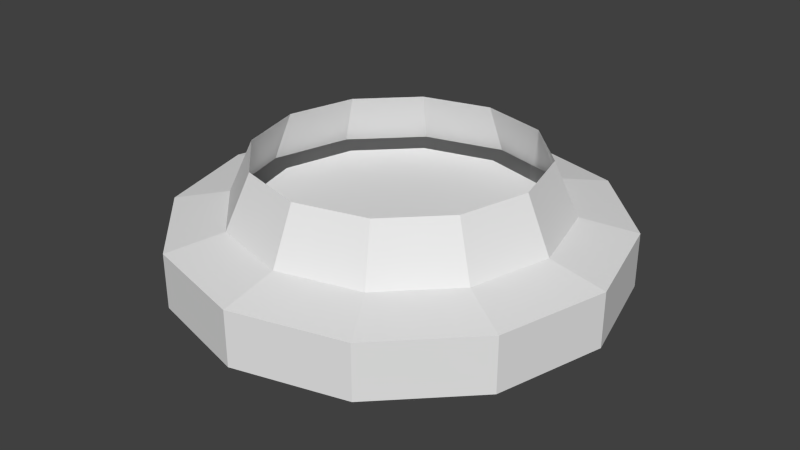 # Source: CeelingLightRound.blend  (saved by Blender 2.68.0; exported with 4.5.12 LTS)
import bpy
from mathutils import Matrix  # noqa: F401  (used for matrix-valued properties, if any)

bpy.ops.wm.read_factory_settings(use_empty=True)
scene = bpy.context.scene
scene.name = 'Scene'

# ---- collections
col_collection_1 = bpy.data.collections.new('Collection 1'); scene.collection.children.link(col_collection_1)

# ---- world
world_world = bpy.data.worlds.new('World'); scene.world = world_world
world_world.color = (0.05088, 0.05088, 0.05088)
world_world.use_sun_shadow = False
world_world.sun_shadow_jitter_overblur = 0.0
world_world.cycles.sampling_method = 'MANUAL'
world_world.cycles.sample_map_resolution = 256

# ---- meshes
me_circle_001 = bpy.data.meshes.new('Circle.001')
me_circle_001.from_pydata([(8.635e-08, 1.358, -0.8637), (0.6791, 1.176, -0.8637), (1.176, 0.6791, -0.8637), (1.358, 2.148e-07, -0.8637), (1.176, -0.6791, -0.8637), (0.6791, -1.176, -0.8637), (2.914e-07, -1.358, -0.8637), (-0.6791, -1.176, -0.8637), (-1.176, -0.6791, -0.8637), (-1.358, -3.574e-07, -0.8637), (-1.176, 0.6791, -0.8637), (-0.6791, 1.176, -0.8637), (-0.4553, 0.7886, -1.028), (-0.7886, 0.4553, -1.028), (-0.9106, -2.118e-07, -1.028), (-0.7886, -0.4553, -1.028), (-0.4553, -0.7886, -1.028), (2.176e-07, -0.9106, -1.028), (0.4553, -0.7886, -1.028), (0.7886, -0.4553, -1.028), (0.9106, 1.718e-07, -1.028), (0.7886, 0.4553, -1.028), (0.4553, 0.7886, -1.028), (8.011e-08, 0.9106, -1.028), (-0.1474, 0.2553, -1.092), (-0.2553, 0.1474, -1.092), (-0.2948, -1.146e-08, -1.092), (-0.2553, -0.1474, -1.092), (-0.1474, -0.2553, -1.092), (8.672e-08, -0.2948, -1.092), (0.1474, -0.2553, -1.092), (0.2553, -0.1474, -1.092), (0.2948, 1.127e-07, -1.092), (0.2553, 0.1474, -1.092), (0.1474, 0.2553, -1.092), (4.221e-08, 0.2948, -1.092)], [], [(4, 19, 20, 3), (10, 13, 14, 9), (3, 20, 21, 2), (9, 14, 15, 8), (2, 21, 22, 1), (8, 15, 16, 7), (1, 22, 23, 0), (7, 16, 17, 6), (6, 17, 18, 5), (0, 23, 12, 11), (5, 18, 19, 4), (11, 12, 13, 10), (20, 32, 33, 21), (14, 26, 27, 15), (21, 33, 34, 22), (15, 27, 28, 16), (22, 34, 35, 23), (16, 28, 29, 17), (17, 29, 30, 18), (23, 35, 24, 12), (18, 30, 31, 19), (12, 24, 25, 13), (19, 31, 32, 20), (13, 25, 26, 14), (34, 33, 32, 31, 30, 29, 28, 27, 26, 25, 24, 35)])
me_circle_001.use_remesh_preserve_volume = False
me_circle_001.use_remesh_preserve_attributes = False
me_circle_001.use_mirror_vertex_groups = False
me_circle_001.update()
me_circle = bpy.data.meshes.new('Circle')
me_circle.from_pydata([(2.465e-15, 1.0, 2.687e-07), (0.5, 0.866, 2.764e-07), (0.866, 0.5, 2.101e-07), (1.0, -4.371e-08, 8.742e-08), (0.866, -0.5, -5.865e-08), (0.5, -0.866, -1.89e-07), (1.51e-07, -1.0, -2.687e-07), (-0.5, -0.866, -2.764e-07), (-0.866, -0.5, -2.101e-07), (-1.0, -4.649e-07, -8.742e-08), (-0.866, 0.5, 5.865e-08), (-0.5, 0.866, 1.89e-07), (2.97e-08, 1.176, -0.3867), (0.5878, 1.018, -0.3867), (1.018, 0.5878, -0.3867), (1.176, 7.549e-08, -0.3867), (1.018, -0.5878, -0.3867), (0.5878, -1.018, -0.3867), (2.072e-07, -1.176, -0.3867), (-0.5878, -1.018, -0.3867), (-1.018, -0.5878, -0.3867), (-1.176, -4.197e-07, -0.3867), (-1.018, 0.5878, -0.3867), (-0.5878, 1.018, -0.3867), (4.414e-08, 1.579, -0.4705), (0.7896, 1.368, -0.4705), (1.368, 0.7896, -0.4705), (1.579, 1.363e-07, -0.4705), (1.368, -0.7896, -0.4705), (0.7896, -1.368, -0.4705), (2.826e-07, -1.579, -0.4705), (-0.7896, -1.368, -0.4705), (-1.368, -0.7896, -0.4705), (-1.579, -5.288e-07, -0.4705), (-1.368, 0.7896, -0.4705), (-0.7896, 1.368, -0.4705), (7.851e-08, 1.579, -0.8637), (0.7896, 1.368, -0.8637), (1.368, 0.7896, -0.8637), (1.579, 2.42e-07, -0.8637), (1.368, -0.7896, -0.8637), (0.7896, -1.368, -0.8637), (3.17e-07, -1.579, -0.8637), (-0.7896, -1.368, -0.8637), (-1.368, -0.7896, -0.8637), (-1.579, -4.232e-07, -0.8637), (-1.368, 0.7896, -0.8637), (-0.7896, 1.368, -0.8637), (8.635e-08, 1.358, -0.8637), (0.6791, 1.176, -0.8637), (1.176, 0.6791, -0.8637), (1.358, 2.148e-07, -0.8637), (1.176, -0.6791, -0.8637), (0.6791, -1.176, -0.8637), (2.914e-07, -1.358, -0.8637), (-0.6791, -1.176, -0.8637), (-1.176, -0.6791, -0.8637), (-1.358, -3.574e-07, -0.8637), (-1.176, 0.6791, -0.8637), (-0.6791, 1.176, -0.8637), (2.79e-08, 1.063, -0.4325), (0.5313, 0.9202, -0.4325), (0.9202, 0.5313, -0.4325), (1.063, 6.805e-08, -0.4325), (0.9202, -0.5313, -0.4325), (0.5313, -0.9202, -0.4325), (1.883e-07, -1.063, -0.4325), (-0.5313, -0.9202, -0.4325), (-0.9202, -0.5313, -0.4325), (-1.063, -3.795e-07, -0.4325), (-0.9202, 0.5313, -0.4325), (-0.5313, 0.9202, -0.4325)], [], [(9, 21, 20, 8), (3, 15, 14, 2), (10, 22, 21, 9), (4, 16, 15, 3), (11, 23, 22, 10), (5, 17, 16, 4), (0, 12, 23, 11), (6, 18, 17, 5), (7, 19, 18, 6), (1, 13, 12, 0), (8, 20, 19, 7), (2, 14, 13, 1), (21, 33, 32, 20), (15, 27, 26, 14), (22, 34, 33, 21), (16, 28, 27, 15), (23, 35, 34, 22), (17, 29, 28, 16), (12, 24, 35, 23), (18, 30, 29, 17), (19, 31, 30, 18), (13, 25, 24, 12), (20, 32, 31, 19), (14, 26, 25, 13), (34, 46, 45, 33), (28, 40, 39, 27), (35, 47, 46, 34), (29, 41, 40, 28), (24, 36, 47, 35), (30, 42, 41, 29), (31, 43, 42, 30), (25, 37, 36, 24), (32, 44, 43, 31), (26, 38, 37, 25), (33, 45, 44, 32), (27, 39, 38, 26), (46, 58, 57, 45), (40, 52, 51, 39), (47, 59, 58, 46), (41, 53, 52, 40), (36, 48, 59, 47), (42, 54, 53, 41), (43, 55, 54, 42), (37, 49, 48, 36), (44, 56, 55, 43), (38, 50, 49, 37), (45, 57, 56, 44), (39, 51, 50, 38), (59, 71, 70, 58), (53, 65, 64, 52), (48, 60, 71, 59), (54, 66, 65, 53), (55, 67, 66, 54), (49, 61, 60, 48), (56, 68, 67, 55), (50, 62, 61, 49), (57, 69, 68, 56), (51, 63, 62, 50), (58, 70, 69, 57), (52, 64, 63, 51), (62, 63, 64, 65, 66, 67, 68, 69, 70, 71, 60, 61)])
me_circle.use_remesh_preserve_volume = False
me_circle.use_remesh_preserve_attributes = False
me_circle.use_mirror_vertex_groups = False
me_circle.update()

# ---- objects
ob_circle_001 = bpy.data.objects.new('Circle.001', me_circle_001)
ob_circle = bpy.data.objects.new('Circle', me_circle)

# ---- transforms, parenting, visibility, modifiers, constraints
ob_circle_001.location = (0.0, 0.0, 0.0)
ob_circle_001.lineart.crease_threshold = 0.0
ob_circle.location = (0.0, 0.0, 0.0)
ob_circle.lineart.crease_threshold = 0.0

# ---- collection membership
col_collection_1.objects.link(ob_circle_001)
col_collection_1.objects.link(ob_circle)

# ---- scene / render settings (as saved in the file)
scene.frame_start = 1; scene.frame_end = 250; scene.frame_set(1)
scene.render.engine = 'BLENDER_EEVEE_NEXT'
scene.render.image_settings.color_mode = 'RGB'
scene.render.image_settings.compression = 90
scene.render.resolution_percentage = 50
scene.render.dither_intensity = 0.0
scene.cycles.use_denoising = False
scene.cycles.samples = 10
scene.cycles.sampling_pattern = 'TABULATED_SOBOL'
scene.cycles.light_sampling_threshold = 0.0
scene.cycles.use_adaptive_sampling = False
scene.cycles.use_light_tree = False
scene.cycles.blur_glossy = 0.0
scene.cycles.volume_bounces = 1
scene.cycles.pixel_filter_type = 'GAUSSIAN'
scene.cycles.sample_clamp_indirect = 0.0
scene.view_settings.view_transform = 'Standard'
bpy.context.view_layer.update()

# ---- added for rendering (the .blend has no active camera and no usable light): camera, sun
cam_auto = bpy.data.cameras.new('AutoCamera')
cam_auto.lens = 50.0
cam_auto.sensor_width = 36.0
cam_auto.clip_end = 1000.0
ob_auto_camera = bpy.data.objects.new('AutoCamera', cam_auto)
scene.collection.objects.link(ob_auto_camera)
ob_auto_camera.location = (4.25417, -5.105, 2.85734)
ob_auto_camera.rotation_euler = (1.09748, -7.21219e-08, 0.694738)
scene.camera = ob_auto_camera
light_auto_sun = bpy.data.lights.new('AutoSun', 'SUN')
light_auto_sun.energy = 3.0
light_auto_sun.angle = 0.0523599
ob_auto_sun = bpy.data.objects.new('AutoSun', light_auto_sun)
scene.collection.objects.link(ob_auto_sun)
ob_auto_sun.rotation_euler = (0.872665, 0.174533, 0.523599)
bpy.context.view_layer.update()
